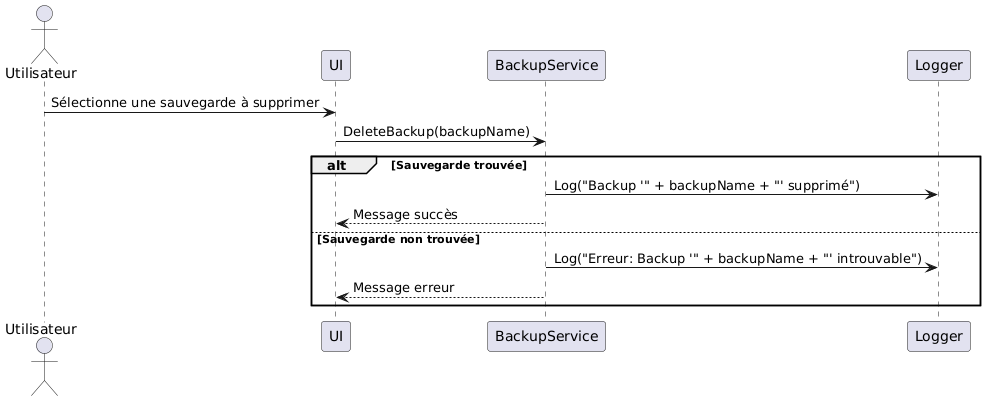

The diagram above was rendered by PlantUML. Its source (embedded in the PNG):
@startuml
actor Utilisateur
participant "UI" as UI
participant "BackupService" as Service
participant "Logger" as Logger

Utilisateur -> UI: Sélectionne une sauvegarde à supprimer
UI -> Service: DeleteBackup(backupName)
alt Sauvegarde trouvée
    Service -> Logger: Log("Backup '" + backupName + "' supprimé")
    Service --> UI: Message succès
else Sauvegarde non trouvée
    Service -> Logger: Log("Erreur: Backup '" + backupName + "' introuvable")
    Service --> UI: Message erreur
end
@enduml